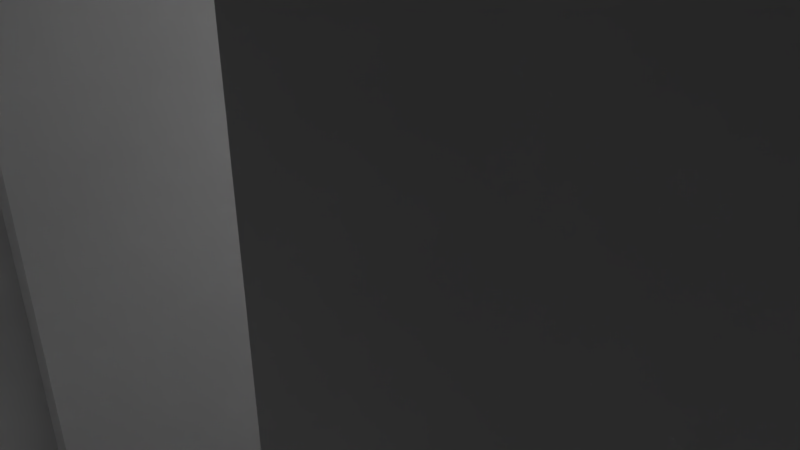 # Source: tile1.blend  (saved by Blender 2.77.0; exported with 4.5.12 LTS)
import bpy
from mathutils import Matrix  # noqa: F401  (used for matrix-valued properties, if any)

bpy.ops.wm.read_factory_settings(use_empty=True)
scene = bpy.context.scene
scene.name = 'Scene'

# ---- collections
col_collection_1 = bpy.data.collections.new('Collection 1'); scene.collection.children.link(col_collection_1)

# ---- world
world_world = bpy.data.worlds.new('World'); scene.world = world_world
world_world.color = (0.05088, 0.05088, 0.05088)
world_world.use_sun_shadow = False
world_world.sun_shadow_jitter_overblur = 0.0
world_world.cycles.sampling_method = 'MANUAL'

# ---- cameras
cam_camera = bpy.data.cameras.new('Camera')
cam_camera.clip_end = 100.0
cam_camera.lens = 35.0
cam_camera.sensor_width = 32.0
cam_camera.sensor_height = 18.0
cam_camera.ortho_scale = 7.314
cam_camera.dof.focus_distance = 0.0
cam_camera.dof.aperture_fstop = 128.0

# ---- lights
light_lamp = bpy.data.lights.new('Lamp', 'POINT')
light_lamp.transmission_factor = 0.0
light_lamp.cutoff_distance = 30.0
light_lamp.energy = 100.0
light_lamp.shadow_buffer_clip_start = 1.001
light_lamp.shadow_soft_size = 0.1
light_lamp.shadow_maximum_resolution = 0.006
light_lamp.use_absolute_resolution = True

# ---- meshes
me_plane = bpy.data.meshes.new('Plane')
me_plane.from_pydata([(-1.0, -1.0, 0.0), (1.0, -1.0, 0.0), (-1.0, 1.0, 0.0), (1.0, 1.0, 0.0), (-1.0, 0.75, 0.0), (-1.0, 0.5, 0.0), (-1.0, 0.25, 0.0), (-1.0, 0.0, 0.0), (-1.0, -0.25, 0.0), (-1.0, -0.5, 0.0), (-1.0, -0.75, 0.0), (-0.75, -1.0, 0.0), (-0.5, -1.0, 0.0), (-0.25, -1.0, 0.0), (0.0, -1.0, 0.0), (0.25, -1.0, 0.0), (0.5, -1.0, 0.0), (0.75, -1.0, 0.0), (1.0, -0.75, 0.0), (1.0, -0.5, 0.0), (1.0, -0.25, 0.0), (1.0, 0.0, 0.0), (1.0, 0.25, 0.0), (1.0, 0.5, 0.0), (1.0, 0.75, 0.0), (0.75, 1.0, 0.0), (0.5, 1.0, 0.0), (0.25, 1.0, 0.0), (0.0, 1.0, 0.0), (-0.25, 1.0, 0.0), (-0.5, 1.0, 0.0), (-0.75, 1.0, 0.0), (0.0, 0.5, 0.4886), (-0.75, -0.5, 0.0), (-0.75, -0.25, 0.0), (-0.75, 0.0, 0.0), (-0.75, 0.5, 0.0), (-0.75, 0.75, 0.0), (0.25, -1.0, 0.577), (-0.5, -0.5, 0.0), (-0.25, -0.75, 0.0), (-0.25, -0.5, 0.0), (-0.25, 0.0, 0.0), (-0.25, 0.25, 0.0), (-0.25, 0.5, 0.0), (0.0, 0.0, 0.0), (0.0, 0.0, 0.4886), (0.0, 0.5, 0.0), (0.25, -0.75, 0.0), (0.25, -0.5, 0.0), (0.25, -0.25, 0.0), (0.25, 0.0, 0.0), (-0.25, 0.5, 0.4886), (0.25, 0.5, 0.0), (-0.25, 0.25, 0.4886), (0.5, -0.5, 0.0), (0.5, -0.25, 0.0), (0.5, 0.0, 0.0), (0.5, 0.25, 0.0), (0.5, 0.5, 0.0), (-0.25, 0.0, 0.4886), (0.75, -0.5, 0.0), (-1.0, -0.75, 0.3), (-1.0, -1.0, 0.3), (0.75, -1.0, 0.3), (1.0, -1.0, 0.3), (-0.75, 1.0, 0.3), (-1.0, 1.0, 0.3), (-1.0, 0.75, 0.3), (-1.0, 0.5, 0.3), (-1.0, 0.0, 0.3), (-1.0, -0.25, 0.3), (-1.0, -0.5, 0.3), (-0.75, -1.0, 0.3), (-0.5, -1.0, 0.3), (-0.25, -1.0, 0.3), (0.25, -1.0, 0.3), (0.5, -1.0, 0.3), (1.0, -0.75, 0.3), (1.0, -0.5, 0.3), (-0.75, 0.75, 0.3), (-0.75, -0.5, 0.3), (-0.75, -0.25, 0.3), (-0.75, 0.0, 0.3), (-0.75, 0.5, 0.3), (-0.5, -0.5, 0.3), (-0.25, -0.75, 0.3), (-0.25, -0.5, 0.3), (-0.25, 0.0, 0.3), (-0.25, 0.5, 0.3), (0.0, 0.0, 0.3), (-0.03553, 0.2145, 0.6514), (0.25, -0.75, 0.3), (0.25, -0.5, 0.3), (0.25, -0.25, 0.3), (0.25, 0.0, 0.3), (0.25, 0.25, 0.3), (0.25, 0.5, 0.3), (0.5, -0.5, 0.3), (0.5, -0.25, 0.3), (0.5, 0.0, 0.3), (0.5, 0.25, 0.3), (0.5, 0.5, 0.3), (0.75, -0.75, 0.3), (0.75, -0.5, 0.3), (0.25, 0.0, 0.4886), (0.25, 0.25, 0.4886), (0.25, 0.5, 0.4886), (-0.03553, 0.25, 0.6514), (-0.03553, 0.2855, 0.6514), (0.0, 0.2145, 0.6514), (0.0, 0.2855, 0.6514), (0.03553, 0.2145, 0.6514), (0.03553, 0.25, 0.6514), (0.03553, 0.2855, 0.6514), (0.5, -1.0, 0.577), (0.75, -1.0, 0.577), (0.25, -0.75, 0.5409), (0.25, -0.5, 0.5074), (0.5, -0.5, 0.5074), (0.75, -0.75, 0.5409), (0.75, -0.5, 0.5074), (-0.25, 0.0, 0.4729), (0.25, 0.5, 0.4729), (0.0, 0.5, 0.4729), (0.25, 0.0, 0.4729), (0.0, 0.0, 0.4729), (-0.25, 0.5, 0.4729), (0.25, 0.5, 0.3296), (0.0, 0.0, 0.3296), (-0.25, 0.5, 0.3296), (-0.25, 0.0, 0.3296), (0.0, 0.5, 0.3296), (0.25, 0.0, 0.3296), (0.2181, -1.0, 0.0), (0.2181, 1.0, 0.0), (0.2181, -0.5, 0.0), (0.2181, 0.0, 0.0), (0.2181, 0.5, 0.0), (0.2181, 0.0, 0.3), (0.2181, 0.0, 0.4886), (0.2181, 0.5, 0.4886), (0.031, 0.2145, 0.6514), (0.031, 0.2855, 0.6514), (0.2181, 0.5, 0.4729), (0.2181, 0.0, 0.4729), (0.2181, 0.0, 0.3296), (0.2181, 0.5, 0.3296), (-0.2088, -1.0, 0.0), (-0.2088, 1.0, 0.0), (-0.2088, 0.0, 0.0), (-0.2088, 0.5, 0.0), (-0.2088, 0.0, 0.3), (-0.2088, 0.0, 0.4886), (-0.2088, 0.5, 0.4886), (-0.02968, 0.2145, 0.6514), (-0.02968, 0.2855, 0.6514), (-0.2088, 0.0, 0.4729), (-0.2088, 0.5, 0.4729), (-0.2088, 0.5, 0.3296), (-0.2088, 0.0, 0.3296), (-0.03516, -1.0, 0.0), (-0.03516, 0.5, 0.4729), (-0.03516, 0.5, 0.3296), (-0.03516, 1.0, 0.0), (-0.03516, 0.0, 0.0), (-0.03516, 0.5, 0.0), (-0.03516, 0.0, 0.3), (-0.03516, 0.0, 0.4886), (-0.03516, 0.5, 0.4886), (-0.004997, 0.2145, 0.6514), (-0.004997, 0.2855, 0.6514), (-0.03516, 0.0, 0.4729), (-0.03516, 0.0, 0.3296), (0.0348, 1.0, 0.0), (0.0348, 0.0, 0.0), (0.0348, 0.5, 0.0), (0.0348, 0.0, 0.3), (0.0348, 0.0, 0.4886), (0.0348, 0.5, 0.4886), (0.004946, 0.2145, 0.6514), (0.004946, 0.2855, 0.6514), (0.0348, 0.0, 0.4729), (0.0348, 0.0, 0.3296), (0.0348, -1.0, 0.0), (0.0348, 0.5, 0.4729), (0.0348, 0.5, 0.3296), (0.0348, 0.4643, 0.4729), (0.2181, 0.4643, 0.4729), (0.0348, 0.4643, 0.3296), (0.2181, 0.4643, 0.3296), (-0.2088, 0.4643, 0.3296), (-0.2088, 0.4643, 0.4729), (-0.03516, 0.4643, 0.4729), (-0.03516, 0.4643, 0.3296), (0.2181, 0.04146, 0.3296), (0.2181, 0.04146, 0.4729), (-0.03516, 0.04146, 0.4729), (-0.2088, 0.04146, 0.4729), (-0.03516, 0.04146, 0.3296), (-0.2088, 0.04146, 0.3296), (0.0348, 0.04146, 0.4729), (0.0348, 0.04146, 0.3296), (0.0, 0.5, 0.2852), (-0.25, 0.25, 0.2852), (-0.25, 0.0, 0.2852), (0.25, -0.5, 0.2852), (0.0, 0.0, 0.2852), (0.25, 0.0, 0.2852), (0.25, -0.75, 0.2852), (0.25, -1.0, 0.2852), (0.5, 0.5, 0.2852), (0.75, -0.5, 0.2852), (0.5, -0.5, 0.2852), (0.5, 0.0, 0.2852), (0.5, 0.25, 0.2852), (0.25, 0.5, 0.2852), (-0.25, 0.5, 0.2852), (1.0, -1.0, 0.2852), (0.75, -1.0, 0.2852), (0.5, -1.0, 0.2852), (1.0, -0.5, 0.2852), (1.0, -0.75, 0.2852), (0.5, -0.25, 0.2852), (0.2181, 0.0, 0.2852), (0.2181, 0.5, 0.2852), (-0.2088, 0.5, 0.2852), (-0.2088, 0.0, 0.2852), (-0.03516, 0.5, 0.2852), (-0.03516, 0.0, 0.2852), (0.0348, 0.0, 0.2852), (0.0348, 0.5, 0.2852), (-1.0, -0.9684, 0.0), (1.0, -0.9684, 0.0), (-0.25, -0.9684, 0.0), (0.25, -0.9684, 0.0), (-1.0, -0.9684, 0.3), (1.0, -0.9684, 0.3), (-0.25, -0.9684, 0.3), (0.25, -0.9684, 0.3), (0.75, -0.9684, 0.3), (0.25, -0.9684, 0.5724), (0.75, -0.9684, 0.5724), (0.2181, -0.9684, 0.0), (1.0, -0.9684, 0.2852), (0.25, -0.9684, 0.2852), (-1.0, -0.5557, 0.0), (1.0, -0.5557, 0.0), (-0.25, -0.5557, 0.0), (0.25, -0.5557, 0.0), (-1.0, -0.5557, 0.3), (1.0, -0.5557, 0.3), (-0.25, -0.5557, 0.3), (0.25, -0.5557, 0.3), (0.75, -0.5557, 0.3), (0.25, -0.5557, 0.5148), (0.75, -0.5557, 0.5148), (0.2181, -0.5557, 0.0), (1.0, -0.5557, 0.2852), (0.25, -0.5557, 0.2852), (0.2877, -0.9684, 0.0), (0.2877, -0.75, 0.0), (0.2877, -0.75, 0.2852), (0.2877, -0.9684, 0.2852), (0.2877, -0.5557, 0.0), (0.2877, -0.5557, 0.2852), (0.233, -0.5557, 0.0), (0.233, -0.5, 0.0), (0.233, -0.5, 0.2852), (0.233, -1.0, 0.2852), (0.233, -1.0, 0.3), (0.233, -0.9684, 0.3), (0.233, -0.75, 0.3), (0.233, -0.5557, 0.3), (0.233, -0.5, 0.3), (0.233, -0.75, 0.2852), (0.233, -1.0, 0.0), (0.233, -0.9684, 0.2852), (0.233, -0.5557, 0.2852), (0.233, -0.9684, 0.0)], [], [(31, 2, 67, 66), (210, 220, 77, 76), (33, 34, 35, 83, 82, 81), (219, 218, 65, 64), (247, 19, 221, 258, 222, 244, 218, 1, 233, 18), (12, 13, 75, 74), (5, 36, 84, 69), (62, 236, 63, 73, 74, 75, 238, 86, 252, 87, 85, 81, 82, 83, 70, 71, 72, 250), (257, 249, 49, 136), (76, 239, 271, 270), (11, 12, 74, 73), (224, 208, 95, 139), (239, 92, 272, 271), (0, 11, 73, 63), (215, 211, 102, 101), (35, 7, 70, 83), (212, 213, 98, 104), (214, 215, 101, 100), (93, 98, 99, 100, 101, 102, 97, 96, 95, 94), (80, 66, 67, 68, 69, 84), (145, 125, 105, 140), (231, 203, 228, 226, 217, 89, 130, 159, 163, 132, 186, 147, 128, 97, 216, 225), (185, 124, 32, 179), (39, 33, 81, 85, 87, 41), (16, 17, 1, 218, 219, 220, 210, 15), (237, 78, 251, 79, 104, 254, 103, 240, 64, 65), (240, 103, 254, 104, 121, 256, 120, 242, 116, 64), (220, 219, 64, 77), (221, 212, 104, 79), (36, 37, 31, 66, 80, 84), (244, 222, 78, 237), (229, 207, 90, 167), (258, 221, 79, 251), (24, 3, 25, 26, 27, 135, 174, 28, 164, 149, 29, 30, 31, 37, 36, 5, 6, 7, 35, 34, 33, 39, 41, 248, 40, 234, 13, 148, 161, 14, 184, 134, 243, 235, 48, 249, 257, 136, 49, 50, 51, 137, 175, 45, 165, 150, 42, 43, 44, 151, 166, 47, 176, 138, 53, 59, 58, 57, 56, 55, 61, 19, 20, 21, 22, 23), (211, 216, 97, 102), (213, 223, 99, 98), (2, 4, 5, 69, 68, 67), (253, 92, 239, 76, 38, 241, 117, 255, 118, 93), (223, 214, 100, 99), (170, 110, 180, 142, 112, 113, 114, 143, 181, 111, 171, 156, 109, 108, 91, 155), (158, 127, 52, 154), (172, 126, 46, 168), (168, 46, 178, 140, 105, 112, 142, 180, 110, 170, 155, 91, 60, 153), (232, 0, 63, 236, 62, 250, 72, 71, 70, 7, 8, 9, 246, 10), (117, 241, 38, 115, 116, 242, 120, 256, 121, 119, 118, 255), (77, 64, 116, 115, 38, 76), (173, 129, 126, 172), (159, 130, 127, 158), (186, 132, 124, 185), (146, 133, 125, 145), (217, 204, 205, 88, 131, 122, 60, 54, 52, 127, 130, 89), (139, 95, 133, 146), (167, 90, 129, 173), (177, 139, 146, 183), (157, 160, 200, 198), (128, 147, 144, 123), (52, 54, 60, 91, 108, 109), (123, 144, 141, 107), (182, 145, 140, 178), (230, 224, 139, 177), (88, 152, 160, 131), (144, 147, 190, 188), (131, 160, 157, 122), (122, 157, 153, 60), (162, 158, 154, 169), (106, 107, 114, 113, 112, 105), (205, 227, 152, 88), (124, 162, 169, 32), (132, 163, 162, 124), (152, 167, 173, 160), (145, 182, 201, 196), (157, 172, 168, 153), (227, 229, 167, 152), (207, 230, 177, 90), (126, 182, 178, 46), (129, 183, 182, 126), (90, 177, 183, 129), (185, 144, 188, 187), (144, 185, 179, 141), (194, 191, 192, 193), (190, 189, 187, 188), (158, 162, 193, 192), (147, 186, 189, 190), (159, 158, 192, 191), (186, 185, 187, 189), (163, 159, 191, 194), (162, 163, 194, 193), (202, 195, 196, 201), (200, 199, 197, 198), (173, 172, 197, 199), (160, 173, 199, 200), (182, 183, 202, 201), (183, 146, 195, 202), (146, 145, 196, 195), (172, 157, 198, 197), (43, 42, 205, 204, 217, 44), (56, 57, 58, 59, 211, 215, 214, 223, 213, 55), (138, 176, 47, 166, 151, 44, 217, 226, 228, 203, 231, 225, 216, 211, 59, 53), (206, 49, 267, 268), (94, 95, 208, 51, 50, 49, 206, 93), (259, 249, 264, 265), (154, 52, 109, 156, 171, 111, 181, 143, 114, 107, 141, 179, 32, 169), (248, 41, 87, 252, 86, 238, 75, 13, 234, 40), (209, 259, 265, 262), (19, 61, 55, 213, 212, 221), (104, 98, 93, 118, 119, 121), (218, 244, 237, 65), (259, 209, 275, 278), (134, 15, 235, 243), (210, 76, 270, 269), (222, 258, 251, 78), (15, 210, 269, 276), (264, 261, 262, 265), (261, 260, 263, 262), (48, 235, 260, 261), (245, 209, 262, 263), (249, 48, 261, 264), (235, 245, 263, 260), (45, 175, 137, 51, 208, 224, 230, 207, 229, 227, 205, 42, 150, 165), (249, 259, 278, 266), (93, 206, 268, 274), (253, 93, 274, 273), (235, 15, 276, 279), (209, 245, 277, 275), (245, 235, 279, 277), (49, 249, 266, 267), (92, 253, 273, 272), (267, 266, 278, 275, 277, 279, 276, 269, 270, 271, 272, 273, 274, 268), (123, 107, 106, 105, 125, 133, 95, 96, 97, 128)])
me_plane.use_remesh_preserve_volume = False
me_plane.use_remesh_preserve_attributes = False
me_plane.use_mirror_vertex_groups = False
me_plane.update()

# ---- objects
ob_plane = bpy.data.objects.new('Plane', me_plane)
ob_lamp = bpy.data.objects.new('Lamp', light_lamp)
ob_camera = bpy.data.objects.new('Camera', cam_camera)

# ---- transforms, parenting, visibility, modifiers, constraints
ob_plane.location = (0.0, 0.0, 0.0)
ob_plane.scale = (10.0, 10.0, 20.0)
ob_plane.lineart.crease_threshold = 0.0
ob_lamp.location = (4.076, 1.005, 5.904)
ob_lamp.rotation_euler = (0.6503, 0.05522, 1.866)
ob_lamp.lock_rotations_4d = False
ob_lamp.empty_display_type = 'ARROWS'
ob_lamp.color = (0.0, 0.0, 0.0, 0.0)
ob_lamp.hide_viewport = True
ob_lamp.lineart.crease_threshold = 0.0
ob_camera.location = (7.481, -6.508, 5.344)
ob_camera.rotation_euler = (1.109, 0.01082, 0.8149)
ob_camera.lock_rotations_4d = False
ob_camera.empty_display_type = 'ARROWS'
ob_camera.color = (0.0, 0.0, 0.0, 0.0)
ob_camera.hide_viewport = True
ob_camera.display_type = 'WIRE'
ob_camera.lineart.crease_threshold = 0.0

# ---- collection membership
col_collection_1.objects.link(ob_plane)
col_collection_1.objects.link(ob_lamp)
col_collection_1.objects.link(ob_camera)

# ---- scene / render settings (as saved in the file)
scene.camera = ob_camera
scene.frame_start = 1; scene.frame_end = 250; scene.frame_set(1)
scene.render.engine = 'BLENDER_EEVEE_NEXT'
scene.render.resolution_percentage = 50
scene.render.dither_intensity = 0.0
scene.cycles.use_denoising = False
scene.cycles.samples = 128
scene.cycles.sampling_pattern = 'TABULATED_SOBOL'
scene.cycles.light_sampling_threshold = 0.0
scene.cycles.use_adaptive_sampling = False
scene.cycles.use_light_tree = False
scene.cycles.blur_glossy = 0.0
scene.cycles.sample_clamp_indirect = 0.0
scene.view_settings.view_transform = 'Standard'
bpy.context.view_layer.update()
